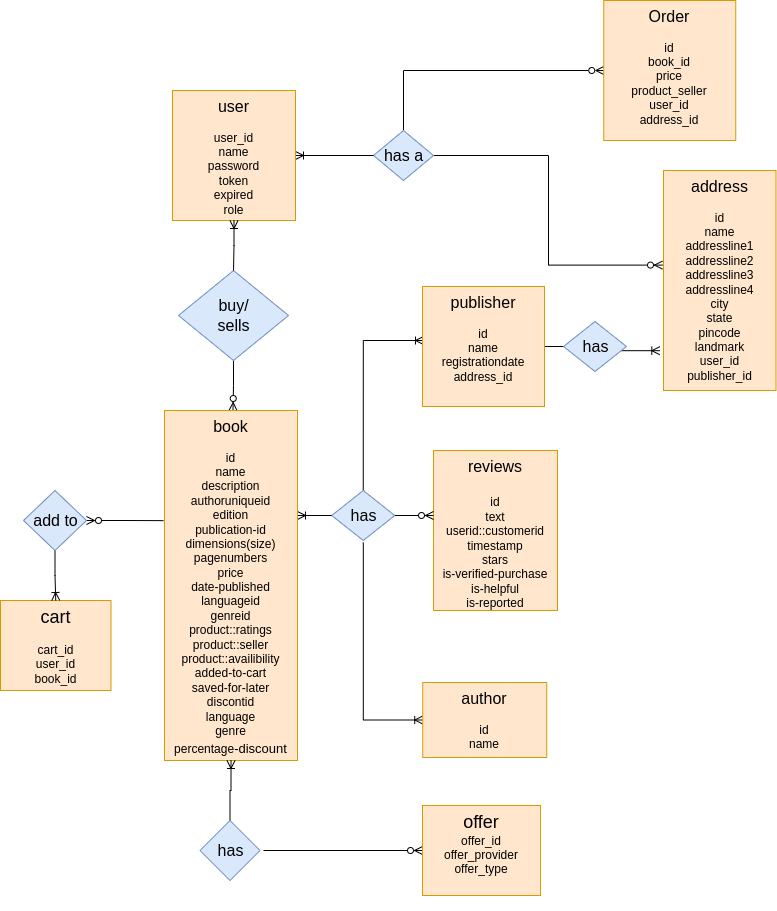

The diagram above was exported from draw.io. Its source (the exported page's mxGraphModel, read from the mxfile embedded in the PNG):
<mxGraphModel dx="1350" dy="805" grid="1" gridSize="10" guides="1" tooltips="1" connect="1" arrows="1" fold="1" page="1" pageScale="1" pageWidth="850" pageHeight="1100" math="0" shadow="0">
  <root>
    <mxCell id="0" />
    <mxCell id="1" parent="0" />
    <mxCell id="2" style="edgeStyle=orthogonalEdgeStyle;rounded=0;orthogonalLoop=1;jettySize=auto;html=1;fontSize=12;startArrow=none;startFill=0;endArrow=ERzeroToMany;endFill=0;entryX=-0.009;entryY=0.43;entryDx=0;entryDy=0;entryPerimeter=0;" edge="1" source="4" target="20" parent="1">
      <mxGeometry relative="1" as="geometry">
        <mxPoint x="1070" y="315" as="targetPoint" />
      </mxGeometry>
    </mxCell>
    <mxCell id="3" style="edgeStyle=orthogonalEdgeStyle;rounded=0;orthogonalLoop=1;jettySize=auto;html=1;exitX=0.5;exitY=0;exitDx=0;exitDy=0;entryX=0;entryY=0.5;entryDx=0;entryDy=0;fontSize=18;startArrow=none;startFill=0;endArrow=ERzeroToMany;endFill=0;" edge="1" source="4" target="24" parent="1">
      <mxGeometry relative="1" as="geometry" />
    </mxCell>
    <mxCell id="4" value="has a" style="shape=rhombus;html=1;dashed=0;whitespace=wrap;perimeter=rhombusPerimeter;fontSize=16;fillColor=#dae8fc;strokeColor=#6c8ebf;" vertex="1" parent="1">
      <mxGeometry x="960" y="290" width="60" height="50" as="geometry" />
    </mxCell>
    <mxCell id="5" style="edgeStyle=orthogonalEdgeStyle;rounded=0;orthogonalLoop=1;jettySize=auto;html=1;entryX=0;entryY=0.5;entryDx=0;entryDy=0;fontSize=12;startArrow=ERoneToMany;startFill=0;endArrow=none;endFill=0;" edge="1" source="6" target="4" parent="1">
      <mxGeometry relative="1" as="geometry" />
    </mxCell>
    <mxCell id="6" value="&lt;div&gt;&lt;font style=&quot;font-size: 16px&quot;&gt;user&lt;/font&gt;&lt;/div&gt;&lt;div&gt;&lt;br&gt;&lt;/div&gt;&lt;div&gt;user_id&lt;br&gt;&lt;/div&gt;&lt;div&gt;name&lt;br&gt;&lt;/div&gt;password&lt;div&gt;token&lt;/div&gt;&lt;div&gt;expired&lt;br&gt;&lt;/div&gt;&lt;div&gt;role&lt;/div&gt;" style="rounded=0;whiteSpace=wrap;html=1;verticalAlign=top;fillColor=#ffe6cc;strokeColor=#d79b00;" vertex="1" parent="1">
      <mxGeometry x="759" y="250" width="123" height="130" as="geometry" />
    </mxCell>
    <mxCell id="7" style="edgeStyle=orthogonalEdgeStyle;rounded=0;orthogonalLoop=1;jettySize=auto;html=1;entryX=0.515;entryY=0;entryDx=0;entryDy=0;entryPerimeter=0;fontSize=18;startArrow=none;startFill=0;endArrow=ERzeroToMany;endFill=0;" edge="1" source="8" target="16" parent="1">
      <mxGeometry relative="1" as="geometry" />
    </mxCell>
    <mxCell id="8" value="buy/&lt;br&gt;sells" style="shape=rhombus;html=1;dashed=0;whitespace=wrap;perimeter=rhombusPerimeter;fontSize=16;fillColor=#dae8fc;strokeColor=#6c8ebf;" vertex="1" parent="1">
      <mxGeometry x="765" y="430" width="110" height="90" as="geometry" />
    </mxCell>
    <mxCell id="9" style="edgeStyle=orthogonalEdgeStyle;rounded=0;orthogonalLoop=1;jettySize=auto;html=1;fontSize=16;startArrow=ERoneToMany;startFill=0;endArrow=none;endFill=0;" edge="1" source="6" target="8" parent="1">
      <mxGeometry relative="1" as="geometry" />
    </mxCell>
    <mxCell id="10" value="&lt;div&gt;&lt;font style=&quot;font-size: 16px&quot;&gt;reviews&lt;/font&gt;&lt;/div&gt;&lt;div&gt;&lt;font style=&quot;font-size: 16px&quot;&gt;&lt;br&gt;&lt;/font&gt;&lt;/div&gt;&lt;div&gt;id&lt;br&gt;&lt;/div&gt;&lt;div&gt;text&lt;br&gt;&lt;/div&gt;&lt;div&gt;userid::customerid&lt;br&gt;&lt;/div&gt;&lt;div&gt;timestamp&lt;/div&gt;&lt;div&gt;stars&lt;/div&gt;&lt;div&gt;is-verified-purchase&lt;/div&gt;&lt;div&gt;is-helpful&lt;/div&gt;&lt;div&gt;is-reported&lt;br&gt;&lt;/div&gt;" style="rounded=0;whiteSpace=wrap;html=1;verticalAlign=top;fillColor=#ffe6cc;strokeColor=#d79b00;" vertex="1" parent="1">
      <mxGeometry x="1020" y="610" width="124" height="160" as="geometry" />
    </mxCell>
    <mxCell id="11" style="edgeStyle=orthogonalEdgeStyle;rounded=0;orthogonalLoop=1;jettySize=auto;html=1;fontSize=16;endArrow=ERzeroToMany;endFill=0;" edge="1" source="14" target="10" parent="1">
      <mxGeometry relative="1" as="geometry">
        <Array as="points">
          <mxPoint x="1030" y="675" />
          <mxPoint x="1030" y="675" />
        </Array>
      </mxGeometry>
    </mxCell>
    <mxCell id="12" style="edgeStyle=orthogonalEdgeStyle;rounded=0;orthogonalLoop=1;jettySize=auto;html=1;entryX=0;entryY=0.5;entryDx=0;entryDy=0;endArrow=ERoneToMany;endFill=0;" edge="1" target="23" parent="1">
      <mxGeometry relative="1" as="geometry">
        <mxPoint x="949.8000000000002" y="701.9603174603176" as="sourcePoint" />
        <mxPoint x="1006" y="789.0250000000001" as="targetPoint" />
        <Array as="points">
          <mxPoint x="950" y="880" />
        </Array>
      </mxGeometry>
    </mxCell>
    <mxCell id="13" style="edgeStyle=orthogonalEdgeStyle;rounded=0;orthogonalLoop=1;jettySize=auto;html=1;exitX=0.5;exitY=0;exitDx=0;exitDy=0;fontSize=18;endArrow=ERoneToMany;endFill=0;" edge="1" source="14" parent="1">
      <mxGeometry relative="1" as="geometry">
        <mxPoint x="1010" y="500" as="targetPoint" />
        <Array as="points">
          <mxPoint x="950" y="500" />
        </Array>
      </mxGeometry>
    </mxCell>
    <mxCell id="14" value="has" style="shape=rhombus;html=1;dashed=0;whitespace=wrap;perimeter=rhombusPerimeter;fontSize=16;fillColor=#dae8fc;strokeColor=#6c8ebf;" vertex="1" parent="1">
      <mxGeometry x="918.25" y="650" width="63" height="50" as="geometry" />
    </mxCell>
    <mxCell id="15" style="edgeStyle=orthogonalEdgeStyle;rounded=0;orthogonalLoop=1;jettySize=auto;html=1;entryX=0;entryY=0.5;entryDx=0;entryDy=0;fontSize=16;endArrow=none;endFill=0;startArrow=ERoneToMany;startFill=0;" edge="1" source="16" target="14" parent="1">
      <mxGeometry relative="1" as="geometry">
        <mxPoint x="899.4999999999998" y="600" as="sourcePoint" />
        <mxPoint x="958.5" y="600" as="targetPoint" />
        <Array as="points">
          <mxPoint x="839.5" y="600" />
        </Array>
      </mxGeometry>
    </mxCell>
    <mxCell id="16" value="&lt;font style=&quot;font-size: 16px&quot;&gt;book&lt;/font&gt;&lt;div&gt;&lt;br&gt;&lt;/div&gt;&lt;div&gt;id&lt;br&gt;&lt;/div&gt;&lt;div&gt;name&lt;/div&gt;&lt;div&gt;description&lt;br&gt;&lt;/div&gt;&lt;div&gt;authoruniqueid&lt;/div&gt;&lt;div&gt;edition&lt;/div&gt;&lt;div&gt;publication-id&lt;/div&gt;&lt;div&gt;dimensions(size)&lt;/div&gt;&lt;div&gt;pagenumbers&lt;/div&gt;&lt;div&gt;price&lt;/div&gt;&lt;div&gt;date-published&lt;/div&gt;&lt;div&gt;languageid&lt;/div&gt;&lt;div&gt;genreid&lt;/div&gt;&lt;div&gt;product::ratings&lt;br&gt;&lt;/div&gt;&lt;div&gt;product::seller&lt;/div&gt;&lt;div&gt;product::availibility&lt;/div&gt;&lt;div&gt;added-to-cart&lt;/div&gt;&lt;div&gt;saved-for-later&lt;br&gt;&lt;/div&gt;&lt;div&gt;discontid&lt;/div&gt;&lt;div&gt;language&lt;/div&gt;&lt;div&gt;genre&lt;/div&gt;&lt;div&gt;percentage&lt;font style=&quot;font-size: 9px&quot;&gt;&lt;span style=&quot;font-size: 16px&quot;&gt;&lt;font style=&quot;font-size: 13px&quot;&gt;-discount&lt;/font&gt;&lt;/span&gt;&lt;/font&gt;&lt;/div&gt;&lt;div&gt;&lt;br&gt;&lt;/div&gt;" style="rounded=0;whiteSpace=wrap;html=1;verticalAlign=top;fillColor=#ffe6cc;strokeColor=#d79b00;" vertex="1" parent="1">
      <mxGeometry x="751" y="570" width="133" height="350" as="geometry" />
    </mxCell>
    <mxCell id="17" style="edgeStyle=orthogonalEdgeStyle;rounded=0;orthogonalLoop=1;jettySize=auto;html=1;fontSize=12;startArrow=none;startFill=0;endArrow=ERoneToMany;endFill=0;" edge="1" source="19" target="16" parent="1">
      <mxGeometry relative="1" as="geometry" />
    </mxCell>
    <mxCell id="18" style="edgeStyle=orthogonalEdgeStyle;rounded=0;orthogonalLoop=1;jettySize=auto;html=1;fontSize=18;endArrow=ERzeroToMany;endFill=0;entryX=0;entryY=0.5;entryDx=0;entryDy=0;" edge="1" target="25" parent="1">
      <mxGeometry relative="1" as="geometry">
        <mxPoint x="1010" y="1060" as="targetPoint" />
        <mxPoint x="850" y="1010" as="sourcePoint" />
      </mxGeometry>
    </mxCell>
    <mxCell id="19" value="has" style="shape=rhombus;html=1;dashed=0;whitespace=wrap;perimeter=rhombusPerimeter;fontSize=16;fillColor=#dae8fc;strokeColor=#6c8ebf;" vertex="1" parent="1">
      <mxGeometry x="786.5" y="980" width="60" height="60" as="geometry" />
    </mxCell>
    <mxCell id="20" value="&lt;span style=&quot;font-size: 16px&quot;&gt;address&lt;/span&gt;&lt;br&gt;&lt;div&gt;&lt;br&gt;&lt;/div&gt;&lt;div&gt;id&lt;br&gt;&lt;/div&gt;&lt;div&gt;name&lt;/div&gt;&lt;div&gt;addressline1&lt;/div&gt;&lt;div&gt;addressline2&lt;br&gt;&lt;/div&gt;&lt;div&gt;addressline3&lt;br&gt;&lt;/div&gt;&lt;div&gt;addressline4&lt;br&gt;&lt;/div&gt;&lt;div&gt;city&lt;/div&gt;&lt;div&gt;state&lt;/div&gt;&lt;div&gt;pincode&lt;/div&gt;&lt;div&gt;landmark&lt;/div&gt;&lt;div&gt;user_id&lt;/div&gt;&lt;div&gt;publisher_id&lt;br&gt;&lt;/div&gt;" style="rounded=0;whiteSpace=wrap;html=1;verticalAlign=top;fillColor=#ffe6cc;strokeColor=#d79b00;" vertex="1" parent="1">
      <mxGeometry x="1250" y="330" width="112.5" height="220" as="geometry" />
    </mxCell>
    <mxCell id="21" style="edgeStyle=orthogonalEdgeStyle;rounded=0;orthogonalLoop=1;jettySize=auto;html=1;exitX=1;exitY=0.5;exitDx=0;exitDy=0;entryX=-0.033;entryY=0.819;entryDx=0;entryDy=0;entryPerimeter=0;fontSize=18;startArrow=none;startFill=0;endArrow=ERoneToMany;endFill=0;" edge="1" source="22" target="20" parent="1">
      <mxGeometry relative="1" as="geometry" />
    </mxCell>
    <mxCell id="22" value="&lt;span style=&quot;font-size: 16px&quot;&gt;publisher&lt;/span&gt;&lt;br&gt;&lt;div&gt;&lt;br&gt;&lt;/div&gt;&lt;div&gt;id&lt;/div&gt;&lt;div&gt;name&lt;/div&gt;&lt;div&gt;registrationdate&lt;/div&gt;&lt;div&gt;address_id&lt;/div&gt;&lt;div&gt;&lt;br&gt;&lt;/div&gt;&lt;div&gt;&lt;br&gt;&lt;/div&gt;&lt;div&gt;&lt;span&gt;&lt;br&gt;&lt;/span&gt;&lt;/div&gt;&lt;div&gt;&lt;br&gt;&lt;/div&gt;" style="rounded=0;whiteSpace=wrap;html=1;verticalAlign=top;fillColor=#ffe6cc;strokeColor=#d79b00;" vertex="1" parent="1">
      <mxGeometry x="1009" y="446" width="122" height="120" as="geometry" />
    </mxCell>
    <mxCell id="23" value="&lt;span style=&quot;font-size: 16px&quot;&gt;author&lt;/span&gt;&lt;div&gt;&lt;br&gt;&lt;/div&gt;&lt;div&gt;id&lt;/div&gt;&lt;div&gt;name&lt;br&gt;&lt;/div&gt;&lt;div&gt;&lt;br&gt;&lt;/div&gt;&lt;div&gt;&lt;br&gt;&lt;/div&gt;" style="rounded=0;whiteSpace=wrap;html=1;verticalAlign=top;fillColor=#ffe6cc;strokeColor=#d79b00;" vertex="1" parent="1">
      <mxGeometry x="1009.25" y="842" width="124" height="75" as="geometry" />
    </mxCell>
    <mxCell id="24" value="&lt;span style=&quot;font-size: 16px&quot;&gt;Order&lt;/span&gt;&lt;br&gt;&lt;div&gt;&lt;br&gt;&lt;/div&gt;&lt;div&gt;id&lt;br&gt;&lt;/div&gt;&lt;div&gt;book_id&lt;/div&gt;&lt;div&gt;&lt;span&gt;price&lt;/span&gt;&lt;br&gt;&lt;/div&gt;&lt;div&gt;&lt;span&gt;product_seller&lt;/span&gt;&lt;/div&gt;&lt;div&gt;&lt;span&gt;user_id&lt;br&gt;&lt;/span&gt;&lt;/div&gt;&lt;div&gt;&lt;span&gt;address_id&lt;br&gt;&lt;/span&gt;&lt;/div&gt;&lt;div&gt;&lt;br&gt;&lt;/div&gt;" style="rounded=0;whiteSpace=wrap;html=1;verticalAlign=top;fillColor=#ffe6cc;strokeColor=#d79b00;" vertex="1" parent="1">
      <mxGeometry x="1190.25" y="160" width="132" height="140" as="geometry" />
    </mxCell>
    <mxCell id="25" value="&lt;font style=&quot;font-size: 18px&quot;&gt;offer&lt;/font&gt;&lt;br&gt;&lt;div&gt;offer_id&lt;/div&gt;&lt;div&gt;offer_provider&lt;br&gt;&lt;/div&gt;&lt;div&gt;offer_type&lt;/div&gt;&lt;div&gt;&lt;br&gt;&lt;/div&gt;&lt;div&gt;&lt;font style=&quot;font-size: 10px&quot;&gt;&lt;span style=&quot;font-size: 16px&quot;&gt;&lt;br&gt;&lt;/span&gt;&lt;/font&gt;&lt;/div&gt;" style="rounded=0;whiteSpace=wrap;html=1;verticalAlign=top;fillColor=#ffe6cc;strokeColor=#d79b00;" vertex="1" parent="1">
      <mxGeometry x="1009" y="965" width="118" height="90" as="geometry" />
    </mxCell>
    <mxCell id="26" value="&lt;div&gt;&lt;font style=&quot;font-size: 18px&quot;&gt;cart&lt;/font&gt;&lt;/div&gt;&lt;div&gt;&lt;br&gt;&lt;/div&gt;&lt;div&gt;cart_id&lt;/div&gt;&lt;div&gt;user_id&lt;/div&gt;&lt;div&gt;book_id&lt;br&gt;&lt;/div&gt;" style="rounded=0;whiteSpace=wrap;html=1;verticalAlign=top;fillColor=#ffe6cc;strokeColor=#d79b00;" vertex="1" parent="1">
      <mxGeometry x="587" y="760" width="110.5" height="90" as="geometry" />
    </mxCell>
    <mxCell id="27" value="has" style="shape=rhombus;html=1;dashed=0;whitespace=wrap;perimeter=rhombusPerimeter;fontSize=16;fillColor=#dae8fc;strokeColor=#6c8ebf;" vertex="1" parent="1">
      <mxGeometry x="1150" y="481" width="63" height="50" as="geometry" />
    </mxCell>
    <mxCell id="28" style="edgeStyle=orthogonalEdgeStyle;rounded=0;orthogonalLoop=1;jettySize=auto;html=1;entryX=0.5;entryY=0;entryDx=0;entryDy=0;fontSize=18;startArrow=none;startFill=0;endArrow=ERoneToMany;endFill=0;" edge="1" source="30" target="26" parent="1">
      <mxGeometry relative="1" as="geometry" />
    </mxCell>
    <mxCell id="29" style="edgeStyle=orthogonalEdgeStyle;rounded=0;orthogonalLoop=1;jettySize=auto;html=1;exitX=1;exitY=0.5;exitDx=0;exitDy=0;fontSize=18;startArrow=ERzeroToMany;startFill=0;endArrow=none;endFill=0;" edge="1" source="30" parent="1">
      <mxGeometry relative="1" as="geometry">
        <mxPoint x="750" y="680.1428571428573" as="targetPoint" />
      </mxGeometry>
    </mxCell>
    <mxCell id="30" value="add to" style="shape=rhombus;html=1;dashed=0;whitespace=wrap;perimeter=rhombusPerimeter;fontSize=16;fillColor=#dae8fc;strokeColor=#6c8ebf;" vertex="1" parent="1">
      <mxGeometry x="610" y="650" width="63" height="60" as="geometry" />
    </mxCell>
  </root>
</mxGraphModel>